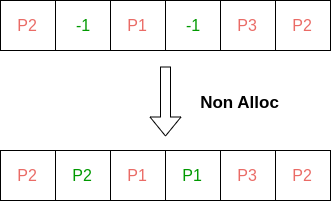

The diagram above was exported from draw.io. Its source (the exported page's mxGraphModel, read from the mxfile embedded in the PNG):
<mxGraphModel dx="1050" dy="613" grid="1" gridSize="10" guides="1" tooltips="1" connect="1" arrows="1" fold="1" page="1" pageScale="1" pageWidth="827" pageHeight="1169" background="none" math="0" shadow="0">
  <root>
    <mxCell id="0" />
    <mxCell id="1" parent="0" />
    <mxCell id="fzTZWOh_sr2FfyW-UPfK-2" value="" style="shape=process;whiteSpace=wrap;html=1;backgroundOutline=1;size=0.5;fillColor=none;" parent="1" vertex="1">
      <mxGeometry x="200" y="110" width="110" height="50" as="geometry" />
    </mxCell>
    <mxCell id="fzTZWOh_sr2FfyW-UPfK-10" value="" style="shape=process;whiteSpace=wrap;html=1;backgroundOutline=1;size=0.5;align=center;fillColor=none;" parent="1" vertex="1">
      <mxGeometry x="310" y="110" width="110" height="50" as="geometry" />
    </mxCell>
    <mxCell id="fzTZWOh_sr2FfyW-UPfK-11" value="" style="shape=process;whiteSpace=wrap;html=1;backgroundOutline=1;size=0.5;fillColor=none;" parent="1" vertex="1">
      <mxGeometry x="420" y="110" width="110" height="50" as="geometry" />
    </mxCell>
    <mxCell id="fzTZWOh_sr2FfyW-UPfK-13" value="&lt;font color=&quot;#ea6b66&quot; style=&quot;font-size: 16px;&quot;&gt;P2&lt;/font&gt;" style="text;html=1;strokeColor=none;fillColor=none;align=center;verticalAlign=middle;whiteSpace=wrap;rounded=0;" parent="1" vertex="1">
      <mxGeometry x="202" y="110" width="50" height="50" as="geometry" />
    </mxCell>
    <mxCell id="fzTZWOh_sr2FfyW-UPfK-14" value="&lt;font color=&quot;#009900&quot; style=&quot;font-size: 16px;&quot;&gt;-1&lt;/font&gt;" style="text;html=1;strokeColor=none;fillColor=none;align=center;verticalAlign=middle;whiteSpace=wrap;rounded=0;" parent="1" vertex="1">
      <mxGeometry x="258" y="110" width="50" height="50" as="geometry" />
    </mxCell>
    <mxCell id="fzTZWOh_sr2FfyW-UPfK-15" value="&lt;font style=&quot;font-size: 16px;&quot; color=&quot;#ea6b66&quot;&gt;P1&lt;/font&gt;" style="text;html=1;strokeColor=none;fillColor=none;align=center;verticalAlign=middle;whiteSpace=wrap;rounded=0;" parent="1" vertex="1">
      <mxGeometry x="312" y="110" width="50" height="50" as="geometry" />
    </mxCell>
    <mxCell id="fzTZWOh_sr2FfyW-UPfK-16" value="&lt;font color=&quot;#009900&quot; style=&quot;font-size: 16px;&quot;&gt;-1&lt;/font&gt;" style="text;html=1;strokeColor=none;fillColor=none;align=center;verticalAlign=middle;whiteSpace=wrap;rounded=0;" parent="1" vertex="1">
      <mxGeometry x="368" y="110" width="50" height="50" as="geometry" />
    </mxCell>
    <mxCell id="fzTZWOh_sr2FfyW-UPfK-17" value="&lt;font color=&quot;#ea6b66&quot; style=&quot;font-size: 16px;&quot;&gt;P3&lt;/font&gt;" style="text;html=1;strokeColor=none;fillColor=none;align=center;verticalAlign=middle;whiteSpace=wrap;rounded=0;" parent="1" vertex="1">
      <mxGeometry x="422" y="110" width="50" height="50" as="geometry" />
    </mxCell>
    <mxCell id="fzTZWOh_sr2FfyW-UPfK-18" value="&lt;font style=&quot;font-size: 16px;&quot; color=&quot;#ea6b66&quot;&gt;P2&lt;/font&gt;" style="text;html=1;strokeColor=none;fillColor=none;align=center;verticalAlign=middle;whiteSpace=wrap;rounded=0;" parent="1" vertex="1">
      <mxGeometry x="477" y="110" width="50" height="50" as="geometry" />
    </mxCell>
    <mxCell id="fzTZWOh_sr2FfyW-UPfK-58" value="&lt;font style=&quot;font-size: 17px;&quot;&gt;&lt;b&gt;Non Alloc&lt;/b&gt;&lt;/font&gt;" style="text;html=1;strokeColor=none;fillColor=none;align=center;verticalAlign=middle;whiteSpace=wrap;rounded=0;" parent="1" vertex="1">
      <mxGeometry x="389" y="198" width="100.5" height="30" as="geometry" />
    </mxCell>
    <mxCell id="U4vuDA3ogn_ZmVwreYOG-1" value="" style="shape=process;whiteSpace=wrap;html=1;backgroundOutline=1;size=0.5;fillColor=none;" parent="1" vertex="1">
      <mxGeometry x="200" y="260" width="110" height="50" as="geometry" />
    </mxCell>
    <mxCell id="U4vuDA3ogn_ZmVwreYOG-2" value="" style="shape=process;whiteSpace=wrap;html=1;backgroundOutline=1;size=0.5;align=center;fillColor=none;" parent="1" vertex="1">
      <mxGeometry x="310" y="260" width="110" height="50" as="geometry" />
    </mxCell>
    <mxCell id="U4vuDA3ogn_ZmVwreYOG-3" value="" style="shape=process;whiteSpace=wrap;html=1;backgroundOutline=1;size=0.5;fillColor=none;" parent="1" vertex="1">
      <mxGeometry x="420" y="260" width="110" height="50" as="geometry" />
    </mxCell>
    <mxCell id="U4vuDA3ogn_ZmVwreYOG-4" value="&lt;font color=&quot;#ea6b66&quot; style=&quot;font-size: 16px;&quot;&gt;P2&lt;/font&gt;" style="text;html=1;strokeColor=none;fillColor=none;align=center;verticalAlign=middle;whiteSpace=wrap;rounded=0;" parent="1" vertex="1">
      <mxGeometry x="202" y="260" width="50" height="50" as="geometry" />
    </mxCell>
    <mxCell id="U4vuDA3ogn_ZmVwreYOG-5" value="&lt;font color=&quot;#009900&quot;&gt;&lt;span style=&quot;font-size: 16px;&quot;&gt;P2&lt;/span&gt;&lt;/font&gt;" style="text;html=1;strokeColor=none;fillColor=none;align=center;verticalAlign=middle;whiteSpace=wrap;rounded=0;" parent="1" vertex="1">
      <mxGeometry x="257" y="260" width="50" height="50" as="geometry" />
    </mxCell>
    <mxCell id="U4vuDA3ogn_ZmVwreYOG-6" value="&lt;font style=&quot;font-size: 16px;&quot; color=&quot;#ea6b66&quot;&gt;P1&lt;/font&gt;" style="text;html=1;strokeColor=none;fillColor=none;align=center;verticalAlign=middle;whiteSpace=wrap;rounded=0;" parent="1" vertex="1">
      <mxGeometry x="312" y="260" width="50" height="50" as="geometry" />
    </mxCell>
    <mxCell id="U4vuDA3ogn_ZmVwreYOG-7" value="&lt;font color=&quot;#009900&quot;&gt;&lt;span style=&quot;font-size: 16px;&quot;&gt;P1&lt;/span&gt;&lt;/font&gt;" style="text;html=1;strokeColor=none;fillColor=none;align=center;verticalAlign=middle;whiteSpace=wrap;rounded=0;" parent="1" vertex="1">
      <mxGeometry x="367" y="260" width="50" height="50" as="geometry" />
    </mxCell>
    <mxCell id="U4vuDA3ogn_ZmVwreYOG-8" value="&lt;font color=&quot;#ea6b66&quot; style=&quot;font-size: 16px;&quot;&gt;P3&lt;/font&gt;" style="text;html=1;strokeColor=none;fillColor=none;align=center;verticalAlign=middle;whiteSpace=wrap;rounded=0;" parent="1" vertex="1">
      <mxGeometry x="422" y="260" width="50" height="50" as="geometry" />
    </mxCell>
    <mxCell id="U4vuDA3ogn_ZmVwreYOG-9" value="&lt;font style=&quot;font-size: 16px;&quot; color=&quot;#ea6b66&quot;&gt;P2&lt;/font&gt;" style="text;html=1;strokeColor=none;fillColor=none;align=center;verticalAlign=middle;whiteSpace=wrap;rounded=0;" parent="1" vertex="1">
      <mxGeometry x="477" y="260" width="50" height="50" as="geometry" />
    </mxCell>
    <mxCell id="tHUxOae3vAA6UvBADHPH-1" value="" style="shape=flexArrow;endArrow=classic;html=1;rounded=0;" parent="1" edge="1">
      <mxGeometry width="50" height="50" relative="1" as="geometry">
        <mxPoint x="365" y="176" as="sourcePoint" />
        <mxPoint x="365" y="246" as="targetPoint" />
      </mxGeometry>
    </mxCell>
  </root>
</mxGraphModel>